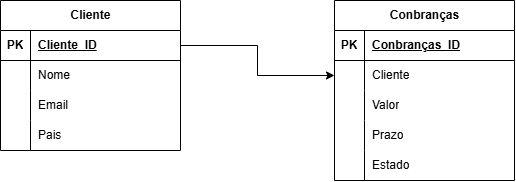

The diagram above was exported from draw.io. Its source (the exported page's mxGraphModel, read from the mxfile embedded in the PNG):
<mxGraphModel dx="1030" dy="562" grid="1" gridSize="10" guides="1" tooltips="1" connect="1" arrows="1" fold="1" page="1" pageScale="1" pageWidth="827" pageHeight="1169" background="light-dark(#ffffff, #121212)" math="0" shadow="0">
  <root>
    <mxCell id="0" />
    <mxCell id="1" parent="0" />
    <mxCell id="77GgwysaMWi2Xndr49Rf-14" parent="1" style="shape=table;startSize=30;container=1;collapsible=1;childLayout=tableLayout;fixedRows=1;rowLines=0;fontStyle=1;align=center;resizeLast=1;html=1;labelBackgroundColor=none;rounded=0;" value="Cliente" vertex="1">
      <mxGeometry height="150" width="180" x="157" y="110" as="geometry" />
    </mxCell>
    <mxCell id="77GgwysaMWi2Xndr49Rf-15" parent="77GgwysaMWi2Xndr49Rf-14" style="shape=tableRow;horizontal=0;startSize=0;swimlaneHead=0;swimlaneBody=0;fillColor=none;collapsible=0;dropTarget=0;points=[[0,0.5],[1,0.5]];portConstraint=eastwest;top=0;left=0;right=0;bottom=1;labelBackgroundColor=none;rounded=0;" value="" vertex="1">
      <mxGeometry height="30" width="180" y="30" as="geometry" />
    </mxCell>
    <mxCell id="77GgwysaMWi2Xndr49Rf-16" parent="77GgwysaMWi2Xndr49Rf-15" style="shape=partialRectangle;connectable=0;fillColor=none;top=0;left=0;bottom=0;right=0;fontStyle=1;overflow=hidden;whiteSpace=wrap;html=1;labelBackgroundColor=none;rounded=0;" value="PK" vertex="1">
      <mxGeometry height="30" width="30" as="geometry">
        <mxRectangle height="30" width="30" as="alternateBounds" />
      </mxGeometry>
    </mxCell>
    <mxCell id="77GgwysaMWi2Xndr49Rf-17" parent="77GgwysaMWi2Xndr49Rf-15" style="shape=partialRectangle;connectable=0;fillColor=none;top=0;left=0;bottom=0;right=0;align=left;spacingLeft=6;fontStyle=5;overflow=hidden;whiteSpace=wrap;html=1;labelBackgroundColor=none;rounded=0;" value="Cliente_ID" vertex="1">
      <mxGeometry height="30" width="150" x="30" as="geometry">
        <mxRectangle height="30" width="150" as="alternateBounds" />
      </mxGeometry>
    </mxCell>
    <mxCell id="77GgwysaMWi2Xndr49Rf-18" parent="77GgwysaMWi2Xndr49Rf-14" style="shape=tableRow;horizontal=0;startSize=0;swimlaneHead=0;swimlaneBody=0;fillColor=none;collapsible=0;dropTarget=0;points=[[0,0.5],[1,0.5]];portConstraint=eastwest;top=0;left=0;right=0;bottom=0;labelBackgroundColor=none;rounded=0;" value="" vertex="1">
      <mxGeometry height="30" width="180" y="60" as="geometry" />
    </mxCell>
    <mxCell id="77GgwysaMWi2Xndr49Rf-19" parent="77GgwysaMWi2Xndr49Rf-18" style="shape=partialRectangle;connectable=0;fillColor=none;top=0;left=0;bottom=0;right=0;editable=1;overflow=hidden;whiteSpace=wrap;html=1;labelBackgroundColor=none;rounded=0;" value="" vertex="1">
      <mxGeometry height="30" width="30" as="geometry">
        <mxRectangle height="30" width="30" as="alternateBounds" />
      </mxGeometry>
    </mxCell>
    <mxCell id="77GgwysaMWi2Xndr49Rf-20" parent="77GgwysaMWi2Xndr49Rf-18" style="shape=partialRectangle;connectable=0;fillColor=none;top=0;left=0;bottom=0;right=0;align=left;spacingLeft=6;overflow=hidden;whiteSpace=wrap;html=1;labelBackgroundColor=none;rounded=0;" value="Nome" vertex="1">
      <mxGeometry height="30" width="150" x="30" as="geometry">
        <mxRectangle height="30" width="150" as="alternateBounds" />
      </mxGeometry>
    </mxCell>
    <mxCell id="77GgwysaMWi2Xndr49Rf-21" parent="77GgwysaMWi2Xndr49Rf-14" style="shape=tableRow;horizontal=0;startSize=0;swimlaneHead=0;swimlaneBody=0;fillColor=none;collapsible=0;dropTarget=0;points=[[0,0.5],[1,0.5]];portConstraint=eastwest;top=0;left=0;right=0;bottom=0;labelBackgroundColor=none;rounded=0;" value="" vertex="1">
      <mxGeometry height="30" width="180" y="90" as="geometry" />
    </mxCell>
    <mxCell id="77GgwysaMWi2Xndr49Rf-22" parent="77GgwysaMWi2Xndr49Rf-21" style="shape=partialRectangle;connectable=0;fillColor=none;top=0;left=0;bottom=0;right=0;editable=1;overflow=hidden;whiteSpace=wrap;html=1;labelBackgroundColor=none;rounded=0;" value="" vertex="1">
      <mxGeometry height="30" width="30" as="geometry">
        <mxRectangle height="30" width="30" as="alternateBounds" />
      </mxGeometry>
    </mxCell>
    <mxCell id="77GgwysaMWi2Xndr49Rf-23" parent="77GgwysaMWi2Xndr49Rf-21" style="shape=partialRectangle;connectable=0;fillColor=none;top=0;left=0;bottom=0;right=0;align=left;spacingLeft=6;overflow=hidden;whiteSpace=wrap;html=1;labelBackgroundColor=none;rounded=0;" value="Email" vertex="1">
      <mxGeometry height="30" width="150" x="30" as="geometry">
        <mxRectangle height="30" width="150" as="alternateBounds" />
      </mxGeometry>
    </mxCell>
    <mxCell id="77GgwysaMWi2Xndr49Rf-24" parent="77GgwysaMWi2Xndr49Rf-14" style="shape=tableRow;horizontal=0;startSize=0;swimlaneHead=0;swimlaneBody=0;fillColor=none;collapsible=0;dropTarget=0;points=[[0,0.5],[1,0.5]];portConstraint=eastwest;top=0;left=0;right=0;bottom=0;labelBackgroundColor=none;rounded=0;" value="" vertex="1">
      <mxGeometry height="30" width="180" y="120" as="geometry" />
    </mxCell>
    <mxCell id="77GgwysaMWi2Xndr49Rf-25" parent="77GgwysaMWi2Xndr49Rf-24" style="shape=partialRectangle;connectable=0;fillColor=none;top=0;left=0;bottom=0;right=0;editable=1;overflow=hidden;whiteSpace=wrap;html=1;labelBackgroundColor=none;rounded=0;" value="" vertex="1">
      <mxGeometry height="30" width="30" as="geometry">
        <mxRectangle height="30" width="30" as="alternateBounds" />
      </mxGeometry>
    </mxCell>
    <mxCell id="77GgwysaMWi2Xndr49Rf-26" parent="77GgwysaMWi2Xndr49Rf-24" style="shape=partialRectangle;connectable=0;fillColor=none;top=0;left=0;bottom=0;right=0;align=left;spacingLeft=6;overflow=hidden;whiteSpace=wrap;html=1;labelBackgroundColor=none;rounded=0;" value="Pais" vertex="1">
      <mxGeometry height="30" width="150" x="30" as="geometry">
        <mxRectangle height="30" width="150" as="alternateBounds" />
      </mxGeometry>
    </mxCell>
    <mxCell id="77GgwysaMWi2Xndr49Rf-27" parent="1" style="shape=table;startSize=30;container=1;collapsible=1;childLayout=tableLayout;fixedRows=1;rowLines=0;fontStyle=1;align=center;resizeLast=1;html=1;labelBackgroundColor=none;rounded=0;" value="Conbranças" vertex="1">
      <mxGeometry height="180" width="180" x="491" y="110" as="geometry" />
    </mxCell>
    <mxCell id="77GgwysaMWi2Xndr49Rf-28" parent="77GgwysaMWi2Xndr49Rf-27" style="shape=tableRow;horizontal=0;startSize=0;swimlaneHead=0;swimlaneBody=0;fillColor=none;collapsible=0;dropTarget=0;points=[[0,0.5],[1,0.5]];portConstraint=eastwest;top=0;left=0;right=0;bottom=1;labelBackgroundColor=none;rounded=0;" value="" vertex="1">
      <mxGeometry height="30" width="180" y="30" as="geometry" />
    </mxCell>
    <mxCell id="77GgwysaMWi2Xndr49Rf-29" parent="77GgwysaMWi2Xndr49Rf-28" style="shape=partialRectangle;connectable=0;fillColor=none;top=0;left=0;bottom=0;right=0;fontStyle=1;overflow=hidden;whiteSpace=wrap;html=1;labelBackgroundColor=none;rounded=0;" value="PK" vertex="1">
      <mxGeometry height="30" width="30" as="geometry">
        <mxRectangle height="30" width="30" as="alternateBounds" />
      </mxGeometry>
    </mxCell>
    <mxCell id="77GgwysaMWi2Xndr49Rf-30" parent="77GgwysaMWi2Xndr49Rf-28" style="shape=partialRectangle;connectable=0;fillColor=none;top=0;left=0;bottom=0;right=0;align=left;spacingLeft=6;fontStyle=5;overflow=hidden;whiteSpace=wrap;html=1;labelBackgroundColor=none;rounded=0;" value="Conbranças_ID" vertex="1">
      <mxGeometry height="30" width="150" x="30" as="geometry">
        <mxRectangle height="30" width="150" as="alternateBounds" />
      </mxGeometry>
    </mxCell>
    <mxCell id="77GgwysaMWi2Xndr49Rf-31" parent="77GgwysaMWi2Xndr49Rf-27" style="shape=tableRow;horizontal=0;startSize=0;swimlaneHead=0;swimlaneBody=0;fillColor=none;collapsible=0;dropTarget=0;points=[[0,0.5],[1,0.5]];portConstraint=eastwest;top=0;left=0;right=0;bottom=0;labelBackgroundColor=none;rounded=0;" value="" vertex="1">
      <mxGeometry height="30" width="180" y="60" as="geometry" />
    </mxCell>
    <mxCell id="77GgwysaMWi2Xndr49Rf-32" parent="77GgwysaMWi2Xndr49Rf-31" style="shape=partialRectangle;connectable=0;fillColor=none;top=0;left=0;bottom=0;right=0;editable=1;overflow=hidden;whiteSpace=wrap;html=1;labelBackgroundColor=none;rounded=0;" value="" vertex="1">
      <mxGeometry height="30" width="30" as="geometry">
        <mxRectangle height="30" width="30" as="alternateBounds" />
      </mxGeometry>
    </mxCell>
    <mxCell id="77GgwysaMWi2Xndr49Rf-33" parent="77GgwysaMWi2Xndr49Rf-31" style="shape=partialRectangle;connectable=0;fillColor=none;top=0;left=0;bottom=0;right=0;align=left;spacingLeft=6;overflow=hidden;whiteSpace=wrap;html=1;labelBackgroundColor=none;rounded=0;" value="Cliente" vertex="1">
      <mxGeometry height="30" width="150" x="30" as="geometry">
        <mxRectangle height="30" width="150" as="alternateBounds" />
      </mxGeometry>
    </mxCell>
    <mxCell id="77GgwysaMWi2Xndr49Rf-34" parent="77GgwysaMWi2Xndr49Rf-27" style="shape=tableRow;horizontal=0;startSize=0;swimlaneHead=0;swimlaneBody=0;fillColor=none;collapsible=0;dropTarget=0;points=[[0,0.5],[1,0.5]];portConstraint=eastwest;top=0;left=0;right=0;bottom=0;labelBackgroundColor=none;rounded=0;" value="" vertex="1">
      <mxGeometry height="30" width="180" y="90" as="geometry" />
    </mxCell>
    <mxCell id="77GgwysaMWi2Xndr49Rf-35" parent="77GgwysaMWi2Xndr49Rf-34" style="shape=partialRectangle;connectable=0;fillColor=none;top=0;left=0;bottom=0;right=0;editable=1;overflow=hidden;whiteSpace=wrap;html=1;labelBackgroundColor=none;rounded=0;" value="" vertex="1">
      <mxGeometry height="30" width="30" as="geometry">
        <mxRectangle height="30" width="30" as="alternateBounds" />
      </mxGeometry>
    </mxCell>
    <mxCell id="77GgwysaMWi2Xndr49Rf-36" parent="77GgwysaMWi2Xndr49Rf-34" style="shape=partialRectangle;connectable=0;fillColor=none;top=0;left=0;bottom=0;right=0;align=left;spacingLeft=6;overflow=hidden;whiteSpace=wrap;html=1;labelBackgroundColor=none;rounded=0;" value="Valor" vertex="1">
      <mxGeometry height="30" width="150" x="30" as="geometry">
        <mxRectangle height="30" width="150" as="alternateBounds" />
      </mxGeometry>
    </mxCell>
    <mxCell id="77GgwysaMWi2Xndr49Rf-37" parent="77GgwysaMWi2Xndr49Rf-27" style="shape=tableRow;horizontal=0;startSize=0;swimlaneHead=0;swimlaneBody=0;fillColor=none;collapsible=0;dropTarget=0;points=[[0,0.5],[1,0.5]];portConstraint=eastwest;top=0;left=0;right=0;bottom=0;labelBackgroundColor=none;rounded=0;" value="" vertex="1">
      <mxGeometry height="30" width="180" y="120" as="geometry" />
    </mxCell>
    <mxCell id="77GgwysaMWi2Xndr49Rf-38" parent="77GgwysaMWi2Xndr49Rf-37" style="shape=partialRectangle;connectable=0;fillColor=none;top=0;left=0;bottom=0;right=0;editable=1;overflow=hidden;whiteSpace=wrap;html=1;labelBackgroundColor=none;rounded=0;" value="" vertex="1">
      <mxGeometry height="30" width="30" as="geometry">
        <mxRectangle height="30" width="30" as="alternateBounds" />
      </mxGeometry>
    </mxCell>
    <mxCell id="77GgwysaMWi2Xndr49Rf-39" parent="77GgwysaMWi2Xndr49Rf-37" style="shape=partialRectangle;connectable=0;fillColor=none;top=0;left=0;bottom=0;right=0;align=left;spacingLeft=6;overflow=hidden;whiteSpace=wrap;html=1;labelBackgroundColor=none;rounded=0;" value="Prazo" vertex="1">
      <mxGeometry height="30" width="150" x="30" as="geometry">
        <mxRectangle height="30" width="150" as="alternateBounds" />
      </mxGeometry>
    </mxCell>
    <mxCell id="77GgwysaMWi2Xndr49Rf-42" parent="77GgwysaMWi2Xndr49Rf-27" style="shape=tableRow;horizontal=0;startSize=0;swimlaneHead=0;swimlaneBody=0;fillColor=none;collapsible=0;dropTarget=0;points=[[0,0.5],[1,0.5]];portConstraint=eastwest;top=0;left=0;right=0;bottom=0;labelBackgroundColor=none;rounded=0;" value="" vertex="1">
      <mxGeometry height="30" width="180" y="150" as="geometry" />
    </mxCell>
    <mxCell id="77GgwysaMWi2Xndr49Rf-43" parent="77GgwysaMWi2Xndr49Rf-42" style="shape=partialRectangle;connectable=0;fillColor=none;top=0;left=0;bottom=0;right=0;editable=1;overflow=hidden;whiteSpace=wrap;html=1;labelBackgroundColor=none;rounded=0;" value="" vertex="1">
      <mxGeometry height="30" width="30" as="geometry">
        <mxRectangle height="30" width="30" as="alternateBounds" />
      </mxGeometry>
    </mxCell>
    <mxCell id="77GgwysaMWi2Xndr49Rf-44" parent="77GgwysaMWi2Xndr49Rf-42" style="shape=partialRectangle;connectable=0;fillColor=none;top=0;left=0;bottom=0;right=0;align=left;spacingLeft=6;overflow=hidden;whiteSpace=wrap;html=1;labelBackgroundColor=none;rounded=0;" value="Estado" vertex="1">
      <mxGeometry height="30" width="150" x="30" as="geometry">
        <mxRectangle height="30" width="150" as="alternateBounds" />
      </mxGeometry>
    </mxCell>
    <mxCell id="77GgwysaMWi2Xndr49Rf-45" edge="1" parent="1" source="77GgwysaMWi2Xndr49Rf-15" style="edgeStyle=orthogonalEdgeStyle;rounded=0;orthogonalLoop=1;jettySize=auto;html=1;exitX=1;exitY=0.5;exitDx=0;exitDy=0;defaultLabelBackgroundColor=page;fontColor=default;" target="77GgwysaMWi2Xndr49Rf-31">
      <mxGeometry relative="1" as="geometry" />
    </mxCell>
  </root>
</mxGraphModel>